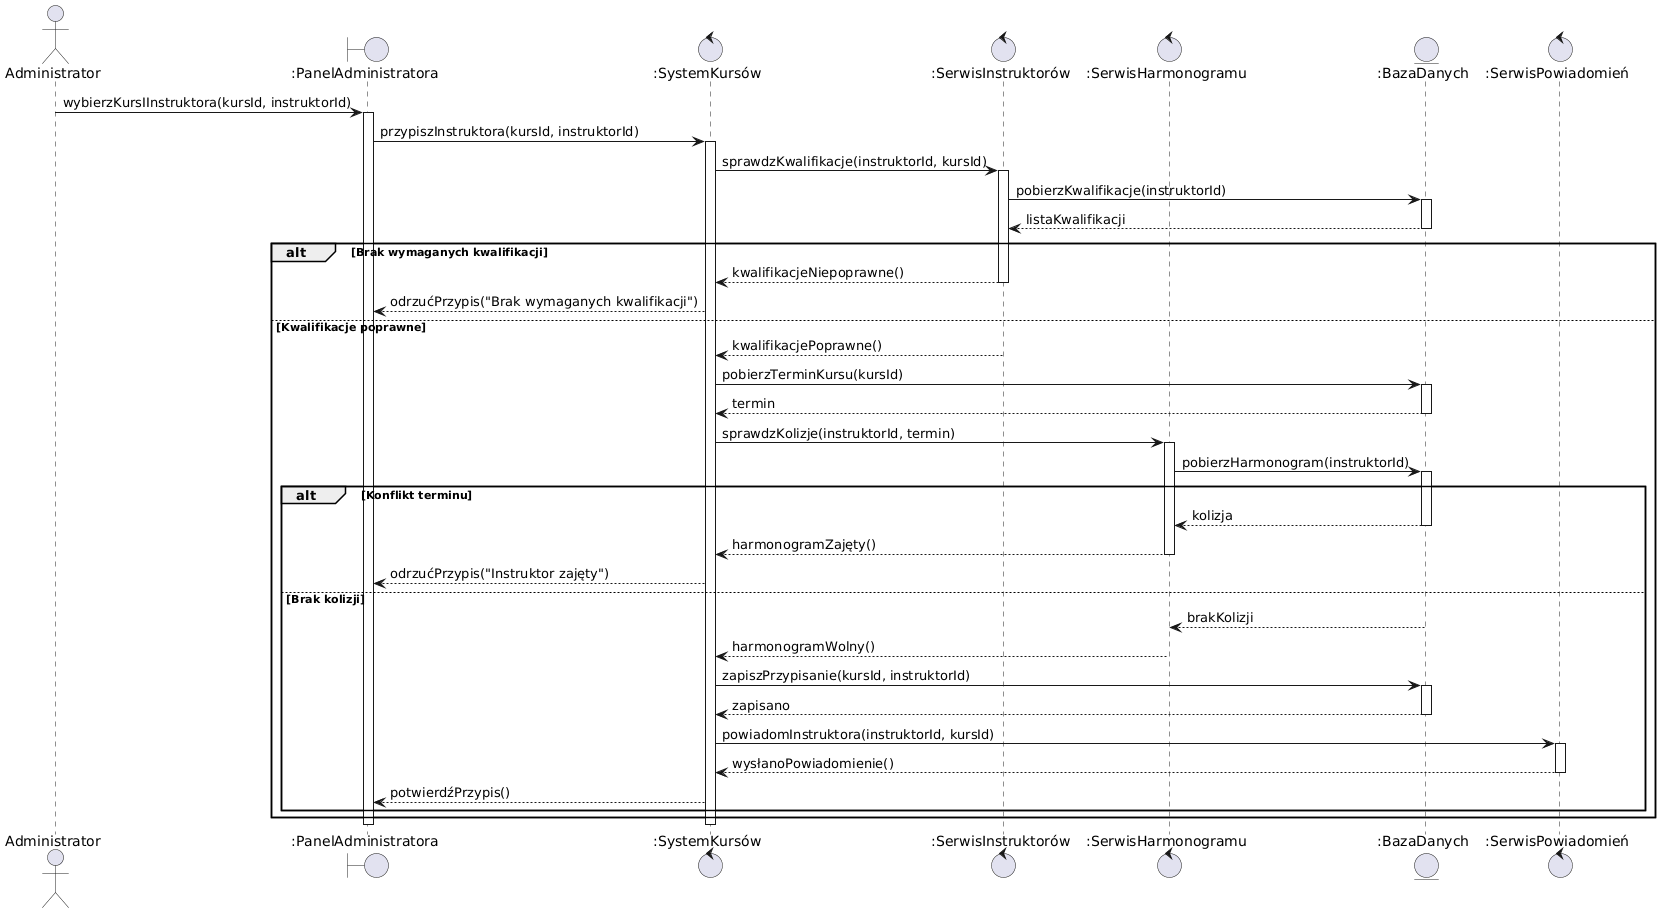

The diagram above was rendered by PlantUML. Its source (embedded in the PNG):
@startuml
actor Administrator as Admin
boundary ":PanelAdministratora" as UI
control ":SystemKursów" as CS
control ":SerwisInstruktorów" as IS
control ":SerwisHarmonogramu" as SS
entity ":BazaDanych" as DB
control ":SerwisPowiadomień" as NS

Admin -> UI: wybierzKursIInstruktora(kursId, instruktorId)
activate UI

UI -> CS: przypiszInstruktora(kursId, instruktorId)
activate CS

CS -> IS: sprawdzKwalifikacje(instruktorId, kursId)
activate IS

IS -> DB: pobierzKwalifikacje(instruktorId)
activate DB
DB --> IS: listaKwalifikacji
deactivate DB

alt Brak wymaganych kwalifikacji

    IS --> CS: kwalifikacjeNiepoprawne()
    deactivate IS

    CS --> UI: odrzućPrzypis("Brak wymaganych kwalifikacji")

else Kwalifikacje poprawne

    IS --> CS: kwalifikacjePoprawne()
    deactivate IS

    CS -> DB: pobierzTerminKursu(kursId)
    activate DB
    DB --> CS: termin
    deactivate DB

    CS -> SS: sprawdzKolizje(instruktorId, termin)
    activate SS

    SS -> DB: pobierzHarmonogram(instruktorId)
    activate DB

    alt Konflikt terminu

        DB --> SS: kolizja
        deactivate DB

        SS --> CS: harmonogramZajęty()
        deactivate SS

        CS --> UI: odrzućPrzypis("Instruktor zajęty")

    else Brak kolizji

        DB --> SS: brakKolizji
        deactivate DB

        SS --> CS: harmonogramWolny()
        deactivate SS

        CS -> DB: zapiszPrzypisanie(kursId, instruktorId)
        activate DB
        DB --> CS: zapisano
        deactivate DB

        CS -> NS: powiadomInstruktora(instruktorId, kursId)
        activate NS
        NS --> CS: wysłanoPowiadomienie()
        deactivate NS

        CS --> UI: potwierdźPrzypis()

    end
end

deactivate CS
deactivate UI
@enduml